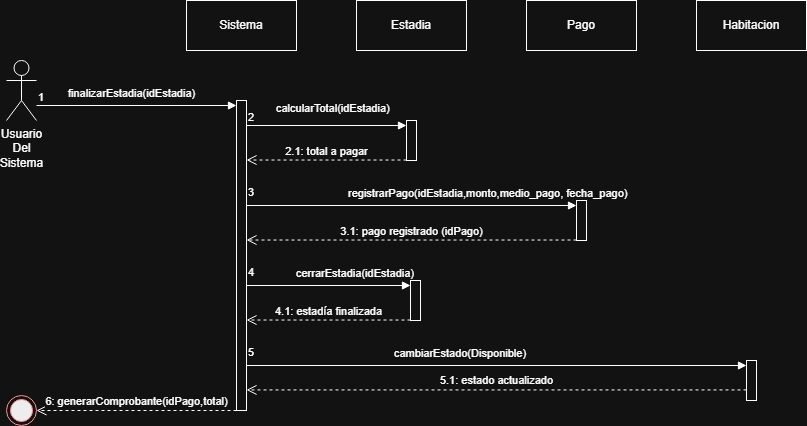

The diagram above was exported from draw.io. Its source (the exported page's mxGraphModel, read from the mxfile embedded in the PNG):
<mxGraphModel dx="1406" dy="780" grid="1" gridSize="10" guides="1" tooltips="1" connect="1" arrows="1" fold="1" page="1" pageScale="1" pageWidth="827" pageHeight="1169" math="0" shadow="0">
  <root>
    <mxCell id="0" />
    <mxCell id="1" parent="0" />
    <mxCell id="YlN-0_6cRX2fBsM9R0FX-1" parent="1" style="shape=umlActor;verticalLabelPosition=bottom;verticalAlign=top;html=1;" value="Usuario&lt;div&gt;Del&lt;/div&gt;&lt;div&gt;Sistema&lt;/div&gt;" vertex="1">
      <mxGeometry height="60" width="30" x="10" y="70" as="geometry" />
    </mxCell>
    <mxCell id="YlN-0_6cRX2fBsM9R0FX-2" parent="1" style="html=1;whiteSpace=wrap;" value="Sistema" vertex="1">
      <mxGeometry height="50" width="110" x="190" y="10" as="geometry" />
    </mxCell>
    <mxCell id="YlN-0_6cRX2fBsM9R0FX-3" parent="1" style="html=1;whiteSpace=wrap;" value="Estadia" vertex="1">
      <mxGeometry height="50" width="110" x="360" y="10" as="geometry" />
    </mxCell>
    <mxCell id="YlN-0_6cRX2fBsM9R0FX-4" parent="1" style="html=1;whiteSpace=wrap;" value="Pago" vertex="1">
      <mxGeometry height="50" width="110" x="530" y="10" as="geometry" />
    </mxCell>
    <mxCell id="YlN-0_6cRX2fBsM9R0FX-5" parent="1" style="html=1;whiteSpace=wrap;" value="Habitacion" vertex="1">
      <mxGeometry height="50" width="110" x="700" y="10" as="geometry" />
    </mxCell>
    <mxCell id="YlN-0_6cRX2fBsM9R0FX-6" parent="1" style="html=1;points=[[0,0,0,0,5],[0,1,0,0,-5],[1,0,0,0,5],[1,1,0,0,-5]];perimeter=orthogonalPerimeter;outlineConnect=0;targetShapes=umlLifeline;portConstraint=eastwest;newEdgeStyle={&quot;curved&quot;:0,&quot;rounded&quot;:0};" value="" vertex="1">
      <mxGeometry height="310" width="10" x="240" y="110" as="geometry" />
    </mxCell>
    <mxCell id="YlN-0_6cRX2fBsM9R0FX-7" edge="1" parent="1" style="endArrow=block;endFill=1;html=1;edgeStyle=orthogonalEdgeStyle;align=left;verticalAlign=top;rounded=0;entryX=0;entryY=0;entryDx=0;entryDy=5;entryPerimeter=0;" target="YlN-0_6cRX2fBsM9R0FX-6" value="finalizarEstadia(idEstadia)">
      <mxGeometry relative="1" x="-0.7" y="25" as="geometry">
        <mxPoint as="offset" />
        <mxPoint x="40" y="115" as="sourcePoint" />
        <mxPoint x="220" y="110" as="targetPoint" />
      </mxGeometry>
    </mxCell>
    <mxCell id="YlN-0_6cRX2fBsM9R0FX-8" connectable="0" parent="YlN-0_6cRX2fBsM9R0FX-7" style="edgeLabel;resizable=0;html=1;align=left;verticalAlign=bottom;" value="1" vertex="1">
      <mxGeometry relative="1" x="-1" as="geometry" />
    </mxCell>
    <mxCell id="YlN-0_6cRX2fBsM9R0FX-9" edge="1" parent="1" style="endArrow=block;endFill=1;html=1;edgeStyle=orthogonalEdgeStyle;align=left;verticalAlign=top;rounded=0;entryX=0;entryY=0;entryDx=0;entryDy=5;entryPerimeter=0;" target="YlN-0_6cRX2fBsM9R0FX-11" value="calcularTotal(idEstadia)">
      <mxGeometry relative="1" x="-0.6471" y="30" as="geometry">
        <mxPoint as="offset" />
        <Array as="points">
          <mxPoint x="250" y="135" />
        </Array>
        <mxPoint x="250" y="135" as="sourcePoint" />
        <mxPoint x="410" y="130" as="targetPoint" />
      </mxGeometry>
    </mxCell>
    <mxCell id="YlN-0_6cRX2fBsM9R0FX-10" connectable="0" parent="YlN-0_6cRX2fBsM9R0FX-9" style="edgeLabel;resizable=0;html=1;align=left;verticalAlign=bottom;" value="2" vertex="1">
      <mxGeometry relative="1" x="-1" as="geometry" />
    </mxCell>
    <mxCell id="YlN-0_6cRX2fBsM9R0FX-11" parent="1" style="html=1;points=[[0,0,0,0,5],[0,1,0,0,-5],[1,0,0,0,5],[1,1,0,0,-5]];perimeter=orthogonalPerimeter;outlineConnect=0;targetShapes=umlLifeline;portConstraint=eastwest;newEdgeStyle={&quot;curved&quot;:0,&quot;rounded&quot;:0};" value="" vertex="1">
      <mxGeometry height="40" width="10" x="410" y="130" as="geometry" />
    </mxCell>
    <mxCell id="YlN-0_6cRX2fBsM9R0FX-12" edge="1" parent="1" source="YlN-0_6cRX2fBsM9R0FX-11" style="html=1;verticalAlign=bottom;endArrow=open;dashed=1;endSize=8;curved=0;rounded=0;" value="2.1: total a pagar">
      <mxGeometry relative="1" as="geometry">
        <mxPoint x="330" y="169.51999999999998" as="sourcePoint" />
        <mxPoint x="250" y="169.51999999999998" as="targetPoint" />
      </mxGeometry>
    </mxCell>
    <mxCell id="YlN-0_6cRX2fBsM9R0FX-13" edge="1" parent="1" style="endArrow=block;endFill=1;html=1;edgeStyle=orthogonalEdgeStyle;align=left;verticalAlign=top;rounded=0;entryX=0;entryY=0;entryDx=0;entryDy=5;entryPerimeter=0;" target="YlN-0_6cRX2fBsM9R0FX-15" value="registrarPago(idEstadia,monto,medio_pago, fecha_pago)">
      <mxGeometry relative="1" x="-0.3731" y="25" as="geometry">
        <mxPoint as="offset" />
        <Array as="points">
          <mxPoint x="250" y="215" />
        </Array>
        <mxPoint x="250" y="210" as="sourcePoint" />
        <mxPoint x="410" y="210" as="targetPoint" />
      </mxGeometry>
    </mxCell>
    <mxCell id="YlN-0_6cRX2fBsM9R0FX-14" connectable="0" parent="YlN-0_6cRX2fBsM9R0FX-13" style="edgeLabel;resizable=0;html=1;align=left;verticalAlign=bottom;" value="3" vertex="1">
      <mxGeometry relative="1" x="-1" as="geometry">
        <mxPoint as="offset" />
      </mxGeometry>
    </mxCell>
    <mxCell id="YlN-0_6cRX2fBsM9R0FX-15" parent="1" style="html=1;points=[[0,0,0,0,5],[0,1,0,0,-5],[1,0,0,0,5],[1,1,0,0,-5]];perimeter=orthogonalPerimeter;outlineConnect=0;targetShapes=umlLifeline;portConstraint=eastwest;newEdgeStyle={&quot;curved&quot;:0,&quot;rounded&quot;:0};" value="" vertex="1">
      <mxGeometry height="40" width="10" x="580" y="210" as="geometry" />
    </mxCell>
    <mxCell id="YlN-0_6cRX2fBsM9R0FX-16" edge="1" parent="1" source="YlN-0_6cRX2fBsM9R0FX-15" style="html=1;verticalAlign=bottom;endArrow=open;dashed=1;endSize=8;curved=0;rounded=0;" value="3.1: pago registrado (idPago)">
      <mxGeometry relative="1" as="geometry">
        <mxPoint x="330" y="249.51999999999998" as="sourcePoint" />
        <mxPoint x="250" y="249.51999999999998" as="targetPoint" />
      </mxGeometry>
    </mxCell>
    <mxCell id="YlN-0_6cRX2fBsM9R0FX-17" edge="1" parent="1" style="endArrow=block;endFill=1;html=1;edgeStyle=orthogonalEdgeStyle;align=left;verticalAlign=top;rounded=0;entryX=0;entryY=0;entryDx=0;entryDy=5;entryPerimeter=0;" target="YlN-0_6cRX2fBsM9R0FX-19" value="cerrarEstadia(idEstadia)">
      <mxGeometry relative="1" x="-0.3731" y="25" as="geometry">
        <mxPoint as="offset" />
        <Array as="points">
          <mxPoint x="250" y="295" />
        </Array>
        <mxPoint x="250" y="290" as="sourcePoint" />
        <mxPoint x="410" y="290" as="targetPoint" />
      </mxGeometry>
    </mxCell>
    <mxCell id="YlN-0_6cRX2fBsM9R0FX-18" connectable="0" parent="YlN-0_6cRX2fBsM9R0FX-17" style="edgeLabel;resizable=0;html=1;align=left;verticalAlign=bottom;" value="4" vertex="1">
      <mxGeometry relative="1" x="-1" as="geometry">
        <mxPoint as="offset" />
      </mxGeometry>
    </mxCell>
    <mxCell id="YlN-0_6cRX2fBsM9R0FX-19" parent="1" style="html=1;points=[[0,0,0,0,5],[0,1,0,0,-5],[1,0,0,0,5],[1,1,0,0,-5]];perimeter=orthogonalPerimeter;outlineConnect=0;targetShapes=umlLifeline;portConstraint=eastwest;newEdgeStyle={&quot;curved&quot;:0,&quot;rounded&quot;:0};" value="" vertex="1">
      <mxGeometry height="40" width="10" x="414" y="290" as="geometry" />
    </mxCell>
    <mxCell id="YlN-0_6cRX2fBsM9R0FX-20" edge="1" parent="1" source="YlN-0_6cRX2fBsM9R0FX-19" style="html=1;verticalAlign=bottom;endArrow=open;dashed=1;endSize=8;curved=0;rounded=0;" value="4.1: estadía finalizada">
      <mxGeometry relative="1" as="geometry">
        <mxPoint x="330" y="329.52" as="sourcePoint" />
        <mxPoint x="250" y="329.52" as="targetPoint" />
      </mxGeometry>
    </mxCell>
    <mxCell id="YlN-0_6cRX2fBsM9R0FX-21" edge="1" parent="1" style="html=1;verticalAlign=bottom;endArrow=open;dashed=1;endSize=8;curved=0;rounded=0;" target="YlN-0_6cRX2fBsM9R0FX-26" value="6: generarComprobante(idPago,total)">
      <mxGeometry relative="1" x="0.0038" as="geometry">
        <mxPoint as="offset" />
        <mxPoint x="240" y="420" as="sourcePoint" />
        <mxPoint x="40" y="420" as="targetPoint" />
      </mxGeometry>
    </mxCell>
    <mxCell id="YlN-0_6cRX2fBsM9R0FX-22" edge="1" parent="1" style="endArrow=block;endFill=1;html=1;edgeStyle=orthogonalEdgeStyle;align=left;verticalAlign=top;rounded=0;entryX=0;entryY=0;entryDx=0;entryDy=5;entryPerimeter=0;" target="YlN-0_6cRX2fBsM9R0FX-24" value="cambiarEstado(Disponible)">
      <mxGeometry relative="1" x="-0.3731" y="25" as="geometry">
        <mxPoint as="offset" />
        <Array as="points">
          <mxPoint x="250" y="375" />
        </Array>
        <mxPoint x="250" y="359.91" as="sourcePoint" />
        <mxPoint x="410" y="359.91" as="targetPoint" />
      </mxGeometry>
    </mxCell>
    <mxCell id="YlN-0_6cRX2fBsM9R0FX-23" connectable="0" parent="YlN-0_6cRX2fBsM9R0FX-22" style="edgeLabel;resizable=0;html=1;align=left;verticalAlign=bottom;" value="5" vertex="1">
      <mxGeometry relative="1" x="-1" as="geometry">
        <mxPoint y="10" as="offset" />
      </mxGeometry>
    </mxCell>
    <mxCell id="YlN-0_6cRX2fBsM9R0FX-24" parent="1" style="html=1;points=[[0,0,0,0,5],[0,1,0,0,-5],[1,0,0,0,5],[1,1,0,0,-5]];perimeter=orthogonalPerimeter;outlineConnect=0;targetShapes=umlLifeline;portConstraint=eastwest;newEdgeStyle={&quot;curved&quot;:0,&quot;rounded&quot;:0};" value="" vertex="1">
      <mxGeometry height="40" width="10" x="750" y="370" as="geometry" />
    </mxCell>
    <mxCell id="YlN-0_6cRX2fBsM9R0FX-25" edge="1" parent="1" source="YlN-0_6cRX2fBsM9R0FX-24" style="html=1;verticalAlign=bottom;endArrow=open;dashed=1;endSize=8;curved=0;rounded=0;" value="5.1: estado actualizado">
      <mxGeometry relative="1" x="0.0014" as="geometry">
        <mxPoint as="offset" />
        <mxPoint x="330" y="399.43" as="sourcePoint" />
        <mxPoint x="250" y="399.43" as="targetPoint" />
      </mxGeometry>
    </mxCell>
    <mxCell id="YlN-0_6cRX2fBsM9R0FX-26" parent="1" style="ellipse;html=1;shape=endState;fillColor=#000000;strokeColor=#ff0000;" value="" vertex="1">
      <mxGeometry height="30" width="30" x="10" y="405" as="geometry" />
    </mxCell>
  </root>
</mxGraphModel>